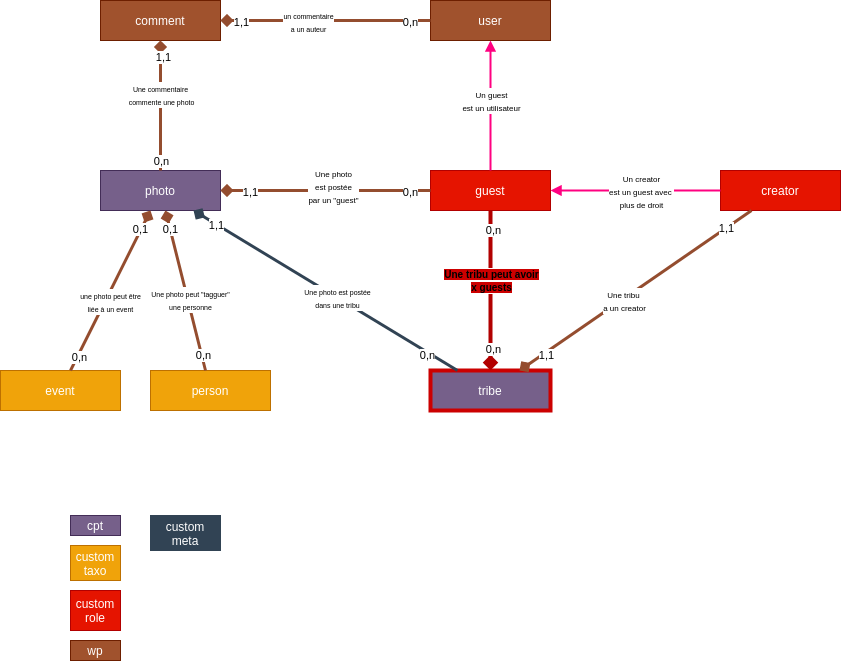

The diagram above was exported from draw.io. Its source (the exported page's mxGraphModel, read from the mxfile embedded in the PNG):
<mxGraphModel dx="1281" dy="554" grid="1" gridSize="10" guides="1" tooltips="1" connect="1" arrows="1" fold="1" page="1" pageScale="1" pageWidth="827" pageHeight="1169" math="0" shadow="0">
  <root>
    <mxCell id="0" />
    <mxCell id="1" parent="0" />
    <mxCell id="2" value="user" style="rounded=0;whiteSpace=wrap;html=1;fillColor=#a0522d;strokeColor=#6D1F00;fontColor=#ffffff;" parent="1" vertex="1">
      <mxGeometry x="310" y="70" width="120" height="40" as="geometry" />
    </mxCell>
    <mxCell id="3" value="guest" style="rounded=0;whiteSpace=wrap;html=1;fillColor=#e51400;strokeColor=#B20000;fontColor=#ffffff;" parent="1" vertex="1">
      <mxGeometry x="310" y="240" width="120" height="40" as="geometry" />
    </mxCell>
    <mxCell id="4" value="creator" style="rounded=0;whiteSpace=wrap;html=1;fillColor=#e51400;strokeColor=#B20000;fontColor=#ffffff;" parent="1" vertex="1">
      <mxGeometry x="600" y="240" width="120" height="40" as="geometry" />
    </mxCell>
    <mxCell id="5" value="" style="endArrow=block;html=1;endFill=1;strokeWidth=2;fillColor=#cdeb8b;strokeColor=#FF0080;" parent="1" source="3" target="2" edge="1">
      <mxGeometry width="50" height="50" relative="1" as="geometry">
        <mxPoint x="500" y="390" as="sourcePoint" />
        <mxPoint x="550" y="340" as="targetPoint" />
      </mxGeometry>
    </mxCell>
    <mxCell id="31" value="&lt;font style=&quot;font-size: 8px&quot;&gt;Un guest&lt;br&gt;est un utilisateur&lt;/font&gt;" style="edgeLabel;html=1;align=center;verticalAlign=middle;resizable=0;points=[];" parent="5" vertex="1" connectable="0">
      <mxGeometry x="0.3643" y="2" relative="1" as="geometry">
        <mxPoint x="2" y="18.97" as="offset" />
      </mxGeometry>
    </mxCell>
    <mxCell id="6" value="" style="endArrow=block;html=1;endFill=1;strokeWidth=2;strokeColor=#FF0080;" parent="1" source="4" target="3" edge="1">
      <mxGeometry width="50" height="50" relative="1" as="geometry">
        <mxPoint x="500" y="390" as="sourcePoint" />
        <mxPoint x="550" y="340" as="targetPoint" />
      </mxGeometry>
    </mxCell>
    <mxCell id="32" value="&lt;font style=&quot;font-size: 8px&quot;&gt;Un creator&lt;br&gt;est un guest avec&amp;nbsp;&lt;br&gt;plus de droit&lt;/font&gt;" style="edgeLabel;html=1;align=center;verticalAlign=middle;resizable=0;points=[];" parent="6" vertex="1" connectable="0">
      <mxGeometry x="0.1059" y="-1" relative="1" as="geometry">
        <mxPoint x="14.29" y="1" as="offset" />
      </mxGeometry>
    </mxCell>
    <mxCell id="7" value="tribe" style="rounded=0;whiteSpace=wrap;html=1;fillColor=#76608a;fontColor=#ffffff;strokeWidth=4;strokeColor=#CC0000;" parent="1" vertex="1">
      <mxGeometry x="310" y="440" width="120" height="40" as="geometry" />
    </mxCell>
    <mxCell id="8" value="" style="endArrow=none;html=1;startArrow=diamond;startFill=1;strokeColor=#944D2F;strokeWidth=3;" parent="1" source="7" target="4" edge="1">
      <mxGeometry width="50" height="50" relative="1" as="geometry">
        <mxPoint x="500" y="390" as="sourcePoint" />
        <mxPoint x="550" y="340" as="targetPoint" />
      </mxGeometry>
    </mxCell>
    <mxCell id="34" value="&lt;font style=&quot;font-size: 8px&quot;&gt;Une tribu&amp;nbsp;&lt;br&gt;a un creator&lt;/font&gt;" style="edgeLabel;html=1;align=center;verticalAlign=middle;resizable=0;points=[];" parent="8" vertex="1" connectable="0">
      <mxGeometry x="-0.1059" y="-1" relative="1" as="geometry">
        <mxPoint as="offset" />
      </mxGeometry>
    </mxCell>
    <mxCell id="46" value="1,1" style="edgeLabel;html=1;align=center;verticalAlign=middle;resizable=0;points=[];" parent="8" vertex="1" connectable="0">
      <mxGeometry x="0.7785" relative="1" as="geometry">
        <mxPoint as="offset" />
      </mxGeometry>
    </mxCell>
    <mxCell id="47" value="1,1" style="edgeLabel;html=1;align=center;verticalAlign=middle;resizable=0;points=[];" parent="8" vertex="1" connectable="0">
      <mxGeometry x="-0.7828" y="-2" relative="1" as="geometry">
        <mxPoint as="offset" />
      </mxGeometry>
    </mxCell>
    <mxCell id="9" value="photo" style="rounded=0;whiteSpace=wrap;html=1;fillColor=#76608a;strokeColor=#432D57;fontColor=#ffffff;" parent="1" vertex="1">
      <mxGeometry x="-20" y="240" width="120" height="40" as="geometry" />
    </mxCell>
    <mxCell id="10" value="" style="endArrow=diamond;html=1;startArrow=none;startFill=0;endFill=1;strokeColor=#944D2F;strokeWidth=3;" parent="1" source="3" target="9" edge="1">
      <mxGeometry width="50" height="50" relative="1" as="geometry">
        <mxPoint x="420" y="340" as="sourcePoint" />
        <mxPoint x="250" y="210" as="targetPoint" />
      </mxGeometry>
    </mxCell>
    <mxCell id="35" value="&lt;font style=&quot;font-size: 8px&quot;&gt;Une photo&lt;br&gt;est postée&lt;br&gt;par un &quot;guest&quot;&lt;/font&gt;" style="edgeLabel;html=1;align=center;verticalAlign=middle;resizable=0;points=[];" parent="10" vertex="1" connectable="0">
      <mxGeometry x="-0.1734" y="-1" relative="1" as="geometry">
        <mxPoint x="-10.350000000000001" y="-3.57" as="offset" />
      </mxGeometry>
    </mxCell>
    <mxCell id="50" value="1,1" style="edgeLabel;html=1;align=center;verticalAlign=middle;resizable=0;points=[];" parent="10" vertex="1" connectable="0">
      <mxGeometry x="0.8453" y="1" relative="1" as="geometry">
        <mxPoint x="13.79" as="offset" />
      </mxGeometry>
    </mxCell>
    <mxCell id="51" value="0,n" style="edgeLabel;html=1;align=center;verticalAlign=middle;resizable=0;points=[];" parent="10" vertex="1" connectable="0">
      <mxGeometry x="-0.7967" y="1" relative="1" as="geometry">
        <mxPoint as="offset" />
      </mxGeometry>
    </mxCell>
    <mxCell id="11" value="" style="endArrow=diamond;html=1;startArrow=none;startFill=0;endFill=1;strokeWidth=4;fillColor=#e51400;strokeColor=#B20000;" parent="1" source="3" target="7" edge="1">
      <mxGeometry width="50" height="50" relative="1" as="geometry">
        <mxPoint x="420" y="340" as="sourcePoint" />
        <mxPoint x="470" y="290" as="targetPoint" />
      </mxGeometry>
    </mxCell>
    <mxCell id="33" value="&lt;font style=&quot;font-size: 10px ; background-color: rgb(204 , 0 , 0)&quot;&gt;&lt;b&gt;Une tribu peut avoir&lt;br&gt;x guests&lt;/b&gt;&lt;/font&gt;" style="edgeLabel;html=1;align=center;verticalAlign=middle;resizable=0;points=[];" parent="11" vertex="1" connectable="0">
      <mxGeometry x="0.1937" y="1" relative="1" as="geometry">
        <mxPoint x="-1" y="-25.17" as="offset" />
      </mxGeometry>
    </mxCell>
    <mxCell id="44" value="0,n" style="edgeLabel;html=1;align=center;verticalAlign=middle;resizable=0;points=[];" parent="11" vertex="1" connectable="0">
      <mxGeometry x="-0.7661" y="2" relative="1" as="geometry">
        <mxPoint as="offset" />
      </mxGeometry>
    </mxCell>
    <mxCell id="45" value="0,n" style="edgeLabel;html=1;align=center;verticalAlign=middle;resizable=0;points=[];" parent="11" vertex="1" connectable="0">
      <mxGeometry x="0.7282" y="2" relative="1" as="geometry">
        <mxPoint as="offset" />
      </mxGeometry>
    </mxCell>
    <mxCell id="13" value="event" style="rounded=0;whiteSpace=wrap;html=1;fillColor=#f0a30a;strokeColor=#BD7000;fontColor=#ffffff;" parent="1" vertex="1">
      <mxGeometry x="-120" y="440" width="120" height="40" as="geometry" />
    </mxCell>
    <mxCell id="14" value="" style="endArrow=diamond;html=1;endFill=1;strokeColor=#944D2F;strokeWidth=3;" parent="1" source="13" target="9" edge="1">
      <mxGeometry width="50" height="50" relative="1" as="geometry">
        <mxPoint x="260" y="340" as="sourcePoint" />
        <mxPoint x="310" y="290" as="targetPoint" />
      </mxGeometry>
    </mxCell>
    <mxCell id="26" value="&lt;font style=&quot;font-size: 7px&quot;&gt;une photo peut être&lt;br&gt;liée à un event&lt;/font&gt;" style="edgeLabel;html=1;align=center;verticalAlign=middle;resizable=0;points=[];" parent="14" vertex="1" connectable="0">
      <mxGeometry x="-0.2464" y="1" relative="1" as="geometry">
        <mxPoint x="10.399999999999999" y="-8.989999999999995" as="offset" />
      </mxGeometry>
    </mxCell>
    <mxCell id="38" value="0,1" style="edgeLabel;html=1;align=center;verticalAlign=middle;resizable=0;points=[];" parent="14" vertex="1" connectable="0">
      <mxGeometry x="0.7685" y="1" relative="1" as="geometry">
        <mxPoint as="offset" />
      </mxGeometry>
    </mxCell>
    <mxCell id="39" value="0,n" style="edgeLabel;html=1;align=center;verticalAlign=middle;resizable=0;points=[];" parent="14" vertex="1" connectable="0">
      <mxGeometry x="-0.8192" y="-1" relative="1" as="geometry">
        <mxPoint as="offset" />
      </mxGeometry>
    </mxCell>
    <mxCell id="15" value="person" style="rounded=0;whiteSpace=wrap;html=1;fillColor=#f0a30a;strokeColor=#BD7000;fontColor=#ffffff;" parent="1" vertex="1">
      <mxGeometry x="30" y="440" width="120" height="40" as="geometry" />
    </mxCell>
    <mxCell id="16" value="" style="endArrow=diamond;html=1;endFill=1;strokeColor=#944D2F;strokeWidth=3;" parent="1" source="15" target="9" edge="1">
      <mxGeometry width="50" height="50" relative="1" as="geometry">
        <mxPoint x="260" y="340" as="sourcePoint" />
        <mxPoint x="310" y="290" as="targetPoint" />
      </mxGeometry>
    </mxCell>
    <mxCell id="27" value="&lt;font style=&quot;font-size: 7px&quot;&gt;Une photo peut &quot;tagguer&quot;&lt;br&gt;une personne&lt;/font&gt;" style="edgeLabel;html=1;align=center;verticalAlign=middle;resizable=0;points=[];" parent="16" vertex="1" connectable="0">
      <mxGeometry x="-0.2212" relative="1" as="geometry">
        <mxPoint y="-9" as="offset" />
      </mxGeometry>
    </mxCell>
    <mxCell id="40" value="0,1" style="edgeLabel;html=1;align=center;verticalAlign=middle;resizable=0;points=[];" parent="16" vertex="1" connectable="0">
      <mxGeometry x="0.7661" relative="1" as="geometry">
        <mxPoint as="offset" />
      </mxGeometry>
    </mxCell>
    <mxCell id="41" value="0,n" style="edgeLabel;html=1;align=center;verticalAlign=middle;resizable=0;points=[];" parent="16" vertex="1" connectable="0">
      <mxGeometry x="-0.8086" y="-1" relative="1" as="geometry">
        <mxPoint as="offset" />
      </mxGeometry>
    </mxCell>
    <mxCell id="17" value="" style="endArrow=diamond;html=1;endFill=1;fillColor=#647687;strokeColor=#314354;strokeWidth=3;" parent="1" source="7" target="9" edge="1">
      <mxGeometry width="50" height="50" relative="1" as="geometry">
        <mxPoint x="286.66333333333347" y="350" as="sourcePoint" />
        <mxPoint x="259.9966666666665" y="270" as="targetPoint" />
      </mxGeometry>
    </mxCell>
    <mxCell id="28" value="&lt;font style=&quot;font-size: 7px&quot;&gt;Une photo est postée&lt;br&gt;dans une tribu&lt;/font&gt;" style="edgeLabel;html=1;align=center;verticalAlign=middle;resizable=0;points=[];" parent="17" vertex="1" connectable="0">
      <mxGeometry x="-0.0871" y="-1" relative="1" as="geometry">
        <mxPoint as="offset" />
      </mxGeometry>
    </mxCell>
    <mxCell id="42" value="1,1" style="edgeLabel;html=1;align=center;verticalAlign=middle;resizable=0;points=[];" parent="17" vertex="1" connectable="0">
      <mxGeometry x="0.8256" y="1" relative="1" as="geometry">
        <mxPoint as="offset" />
      </mxGeometry>
    </mxCell>
    <mxCell id="43" value="0,n" style="edgeLabel;html=1;align=center;verticalAlign=middle;resizable=0;points=[];" parent="17" vertex="1" connectable="0">
      <mxGeometry x="-0.7771" y="3" relative="1" as="geometry">
        <mxPoint as="offset" />
      </mxGeometry>
    </mxCell>
    <mxCell id="18" value="comment" style="rounded=0;whiteSpace=wrap;html=1;fillColor=#a0522d;strokeColor=#6D1F00;fontColor=#ffffff;" parent="1" vertex="1">
      <mxGeometry x="-20" y="70" width="120" height="40" as="geometry" />
    </mxCell>
    <mxCell id="19" value="" style="endArrow=diamond;html=1;endFill=1;fillColor=#a0522d;strokeWidth=3;strokeColor=#944D2F;" parent="1" source="2" target="18" edge="1">
      <mxGeometry width="50" height="50" relative="1" as="geometry">
        <mxPoint x="420" y="80" as="sourcePoint" />
        <mxPoint x="260" as="targetPoint" />
      </mxGeometry>
    </mxCell>
    <mxCell id="30" value="&lt;font style=&quot;font-size: 7px&quot;&gt;un commentaire&lt;br&gt;a un auteur&lt;/font&gt;" style="edgeLabel;html=1;align=center;verticalAlign=middle;resizable=0;points=[];" parent="19" vertex="1" connectable="0">
      <mxGeometry x="0.3905" y="-1" relative="1" as="geometry">
        <mxPoint x="23.43" y="1" as="offset" />
      </mxGeometry>
    </mxCell>
    <mxCell id="48" value="1,1" style="edgeLabel;html=1;align=center;verticalAlign=middle;resizable=0;points=[];" parent="19" vertex="1" connectable="0">
      <mxGeometry x="0.8059" y="1" relative="1" as="geometry">
        <mxPoint as="offset" />
      </mxGeometry>
    </mxCell>
    <mxCell id="49" value="0,n" style="edgeLabel;html=1;align=center;verticalAlign=middle;resizable=0;points=[];" parent="19" vertex="1" connectable="0">
      <mxGeometry x="-0.7967" y="1" relative="1" as="geometry">
        <mxPoint as="offset" />
      </mxGeometry>
    </mxCell>
    <mxCell id="20" value="" style="endArrow=diamond;html=1;endFill=1;strokeColor=#944D2F;strokeWidth=3;" parent="1" source="9" target="18" edge="1">
      <mxGeometry width="50" height="50" relative="1" as="geometry">
        <mxPoint x="170" y="70" as="sourcePoint" />
        <mxPoint x="50" y="70" as="targetPoint" />
      </mxGeometry>
    </mxCell>
    <mxCell id="29" value="&lt;font style=&quot;font-size: 7px&quot;&gt;Une commentaire&amp;nbsp;&lt;br&gt;commente une photo&lt;/font&gt;" style="edgeLabel;html=1;align=center;verticalAlign=middle;resizable=0;points=[];" parent="20" vertex="1" connectable="0">
      <mxGeometry x="0.1786" relative="1" as="geometry">
        <mxPoint as="offset" />
      </mxGeometry>
    </mxCell>
    <mxCell id="36" value="1,1" style="edgeLabel;html=1;align=center;verticalAlign=middle;resizable=0;points=[];" parent="20" vertex="1" connectable="0">
      <mxGeometry x="0.7576" y="-2" relative="1" as="geometry">
        <mxPoint as="offset" />
      </mxGeometry>
    </mxCell>
    <mxCell id="37" value="0,n" style="edgeLabel;html=1;align=center;verticalAlign=middle;resizable=0;points=[];" parent="20" vertex="1" connectable="0">
      <mxGeometry x="-0.8446" relative="1" as="geometry">
        <mxPoint as="offset" />
      </mxGeometry>
    </mxCell>
    <mxCell id="21" value="cpt" style="rounded=0;whiteSpace=wrap;html=1;fillColor=#76608a;strokeColor=#432D57;fontColor=#ffffff;" parent="1" vertex="1">
      <mxGeometry x="-50" y="585" width="50" height="20" as="geometry" />
    </mxCell>
    <mxCell id="22" value="custom taxo" style="rounded=0;whiteSpace=wrap;html=1;fillColor=#f0a30a;strokeColor=#BD7000;fontColor=#ffffff;" parent="1" vertex="1">
      <mxGeometry x="-50" y="615" width="50" height="35" as="geometry" />
    </mxCell>
    <mxCell id="23" value="custom&lt;br&gt;role" style="rounded=0;whiteSpace=wrap;html=1;fillColor=#e51400;strokeColor=#B20000;fontColor=#ffffff;" parent="1" vertex="1">
      <mxGeometry x="-50" y="660" width="50" height="40" as="geometry" />
    </mxCell>
    <mxCell id="24" value="wp" style="rounded=0;whiteSpace=wrap;html=1;fillColor=#a0522d;strokeColor=#6D1F00;fontColor=#ffffff;" parent="1" vertex="1">
      <mxGeometry x="-50" y="710" width="50" height="20" as="geometry" />
    </mxCell>
    <mxCell id="53" value="custom meta" style="rounded=0;whiteSpace=wrap;html=1;strokeColor=#314354;fontColor=#ffffff;fillColor=#314354;" parent="1" vertex="1">
      <mxGeometry x="30" y="585" width="70" height="35" as="geometry" />
    </mxCell>
  </root>
</mxGraphModel>